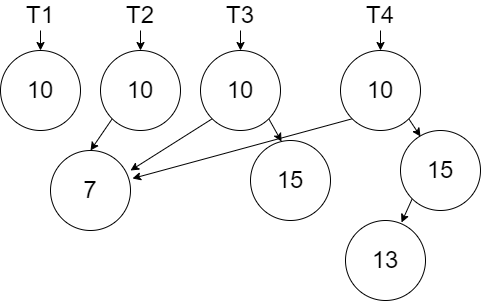

The diagram above was exported from draw.io. Its source (the exported page's mxGraphModel, read from the mxfile embedded in the PNG):
<mxGraphModel dx="1422" dy="865" grid="1" gridSize="10" guides="1" tooltips="1" connect="1" arrows="1" fold="1" page="1" pageScale="1" pageWidth="850" pageHeight="1100" math="0" shadow="0">
  <root>
    <mxCell id="0" />
    <mxCell id="1" parent="0" />
    <mxCell id="BHugxAxkhT6bDsKQ8gAe-1" value="&lt;font style=&quot;font-size: 24px&quot;&gt;10&lt;/font&gt;" style="ellipse;whiteSpace=wrap;html=1;aspect=fixed;" vertex="1" parent="1">
      <mxGeometry x="40" y="80" width="80" height="80" as="geometry" />
    </mxCell>
    <mxCell id="BHugxAxkhT6bDsKQ8gAe-3" style="edgeStyle=orthogonalEdgeStyle;rounded=0;orthogonalLoop=1;jettySize=auto;html=1;exitX=0.5;exitY=1;exitDx=0;exitDy=0;entryX=0.5;entryY=0;entryDx=0;entryDy=0;fontSize=24;" edge="1" parent="1" source="BHugxAxkhT6bDsKQ8gAe-2" target="BHugxAxkhT6bDsKQ8gAe-1">
      <mxGeometry relative="1" as="geometry" />
    </mxCell>
    <mxCell id="BHugxAxkhT6bDsKQ8gAe-2" value="T1" style="text;html=1;strokeColor=none;fillColor=none;align=center;verticalAlign=middle;whiteSpace=wrap;rounded=0;fontSize=24;" vertex="1" parent="1">
      <mxGeometry x="50" y="30" width="60" height="30" as="geometry" />
    </mxCell>
    <mxCell id="BHugxAxkhT6bDsKQ8gAe-10" style="edgeStyle=none;rounded=0;orthogonalLoop=1;jettySize=auto;html=1;exitX=0;exitY=1;exitDx=0;exitDy=0;entryX=0.5;entryY=0;entryDx=0;entryDy=0;fontSize=24;" edge="1" parent="1" source="BHugxAxkhT6bDsKQ8gAe-4" target="BHugxAxkhT6bDsKQ8gAe-7">
      <mxGeometry relative="1" as="geometry" />
    </mxCell>
    <mxCell id="BHugxAxkhT6bDsKQ8gAe-4" value="&lt;font style=&quot;font-size: 24px&quot;&gt;10&lt;/font&gt;" style="ellipse;whiteSpace=wrap;html=1;aspect=fixed;" vertex="1" parent="1">
      <mxGeometry x="140" y="80" width="80" height="80" as="geometry" />
    </mxCell>
    <mxCell id="BHugxAxkhT6bDsKQ8gAe-5" style="edgeStyle=orthogonalEdgeStyle;rounded=0;orthogonalLoop=1;jettySize=auto;html=1;exitX=0.5;exitY=1;exitDx=0;exitDy=0;entryX=0.5;entryY=0;entryDx=0;entryDy=0;fontSize=24;" edge="1" parent="1" source="BHugxAxkhT6bDsKQ8gAe-6" target="BHugxAxkhT6bDsKQ8gAe-4">
      <mxGeometry relative="1" as="geometry" />
    </mxCell>
    <mxCell id="BHugxAxkhT6bDsKQ8gAe-6" value="T2" style="text;html=1;strokeColor=none;fillColor=none;align=center;verticalAlign=middle;whiteSpace=wrap;rounded=0;fontSize=24;" vertex="1" parent="1">
      <mxGeometry x="150" y="30" width="60" height="30" as="geometry" />
    </mxCell>
    <mxCell id="BHugxAxkhT6bDsKQ8gAe-7" value="&lt;font style=&quot;font-size: 24px&quot;&gt;7&lt;/font&gt;" style="ellipse;whiteSpace=wrap;html=1;aspect=fixed;" vertex="1" parent="1">
      <mxGeometry x="90" y="180" width="80" height="80" as="geometry" />
    </mxCell>
    <mxCell id="BHugxAxkhT6bDsKQ8gAe-14" style="edgeStyle=none;rounded=0;orthogonalLoop=1;jettySize=auto;html=1;exitX=0;exitY=1;exitDx=0;exitDy=0;entryX=1;entryY=0.25;entryDx=0;entryDy=0;entryPerimeter=0;fontSize=24;" edge="1" parent="1" source="BHugxAxkhT6bDsKQ8gAe-11" target="BHugxAxkhT6bDsKQ8gAe-7">
      <mxGeometry relative="1" as="geometry" />
    </mxCell>
    <mxCell id="BHugxAxkhT6bDsKQ8gAe-16" style="edgeStyle=none;rounded=0;orthogonalLoop=1;jettySize=auto;html=1;exitX=1;exitY=1;exitDx=0;exitDy=0;entryX=0.388;entryY=0.013;entryDx=0;entryDy=0;entryPerimeter=0;fontSize=24;" edge="1" parent="1" source="BHugxAxkhT6bDsKQ8gAe-11" target="BHugxAxkhT6bDsKQ8gAe-15">
      <mxGeometry relative="1" as="geometry" />
    </mxCell>
    <mxCell id="BHugxAxkhT6bDsKQ8gAe-11" value="&lt;font style=&quot;font-size: 24px&quot;&gt;10&lt;/font&gt;" style="ellipse;whiteSpace=wrap;html=1;aspect=fixed;" vertex="1" parent="1">
      <mxGeometry x="240" y="80" width="80" height="80" as="geometry" />
    </mxCell>
    <mxCell id="BHugxAxkhT6bDsKQ8gAe-13" value="" style="edgeStyle=none;rounded=0;orthogonalLoop=1;jettySize=auto;html=1;fontSize=24;" edge="1" parent="1" source="BHugxAxkhT6bDsKQ8gAe-12" target="BHugxAxkhT6bDsKQ8gAe-11">
      <mxGeometry relative="1" as="geometry" />
    </mxCell>
    <mxCell id="BHugxAxkhT6bDsKQ8gAe-12" value="T3" style="text;html=1;strokeColor=none;fillColor=none;align=center;verticalAlign=middle;whiteSpace=wrap;rounded=0;fontSize=24;" vertex="1" parent="1">
      <mxGeometry x="250" y="30" width="60" height="30" as="geometry" />
    </mxCell>
    <mxCell id="BHugxAxkhT6bDsKQ8gAe-15" value="&lt;font style=&quot;font-size: 24px&quot;&gt;15&lt;/font&gt;" style="ellipse;whiteSpace=wrap;html=1;aspect=fixed;" vertex="1" parent="1">
      <mxGeometry x="290" y="170" width="80" height="80" as="geometry" />
    </mxCell>
    <mxCell id="BHugxAxkhT6bDsKQ8gAe-20" style="edgeStyle=none;rounded=0;orthogonalLoop=1;jettySize=auto;html=1;exitX=0;exitY=1;exitDx=0;exitDy=0;entryX=1.025;entryY=0.35;entryDx=0;entryDy=0;entryPerimeter=0;fontSize=24;" edge="1" parent="1" source="BHugxAxkhT6bDsKQ8gAe-17" target="BHugxAxkhT6bDsKQ8gAe-7">
      <mxGeometry relative="1" as="geometry" />
    </mxCell>
    <mxCell id="BHugxAxkhT6bDsKQ8gAe-23" style="edgeStyle=none;rounded=0;orthogonalLoop=1;jettySize=auto;html=1;exitX=1;exitY=1;exitDx=0;exitDy=0;entryX=0.25;entryY=0.075;entryDx=0;entryDy=0;entryPerimeter=0;fontSize=24;" edge="1" parent="1" source="BHugxAxkhT6bDsKQ8gAe-17" target="BHugxAxkhT6bDsKQ8gAe-21">
      <mxGeometry relative="1" as="geometry" />
    </mxCell>
    <mxCell id="BHugxAxkhT6bDsKQ8gAe-17" value="&lt;font style=&quot;font-size: 24px&quot;&gt;10&lt;/font&gt;" style="ellipse;whiteSpace=wrap;html=1;aspect=fixed;" vertex="1" parent="1">
      <mxGeometry x="380" y="80" width="80" height="80" as="geometry" />
    </mxCell>
    <mxCell id="BHugxAxkhT6bDsKQ8gAe-18" value="" style="edgeStyle=none;rounded=0;orthogonalLoop=1;jettySize=auto;html=1;fontSize=24;" edge="1" parent="1" source="BHugxAxkhT6bDsKQ8gAe-19" target="BHugxAxkhT6bDsKQ8gAe-17">
      <mxGeometry relative="1" as="geometry" />
    </mxCell>
    <mxCell id="BHugxAxkhT6bDsKQ8gAe-19" value="T4" style="text;html=1;strokeColor=none;fillColor=none;align=center;verticalAlign=middle;whiteSpace=wrap;rounded=0;fontSize=24;" vertex="1" parent="1">
      <mxGeometry x="390" y="30" width="60" height="30" as="geometry" />
    </mxCell>
    <mxCell id="BHugxAxkhT6bDsKQ8gAe-24" style="edgeStyle=none;rounded=0;orthogonalLoop=1;jettySize=auto;html=1;exitX=0;exitY=1;exitDx=0;exitDy=0;entryX=0.7;entryY=0.025;entryDx=0;entryDy=0;entryPerimeter=0;fontSize=24;" edge="1" parent="1" source="BHugxAxkhT6bDsKQ8gAe-21" target="BHugxAxkhT6bDsKQ8gAe-22">
      <mxGeometry relative="1" as="geometry" />
    </mxCell>
    <mxCell id="BHugxAxkhT6bDsKQ8gAe-21" value="&lt;font style=&quot;font-size: 24px&quot;&gt;15&lt;/font&gt;" style="ellipse;whiteSpace=wrap;html=1;aspect=fixed;" vertex="1" parent="1">
      <mxGeometry x="440" y="160" width="80" height="80" as="geometry" />
    </mxCell>
    <mxCell id="BHugxAxkhT6bDsKQ8gAe-22" value="&lt;font style=&quot;font-size: 24px&quot;&gt;13&lt;/font&gt;" style="ellipse;whiteSpace=wrap;html=1;aspect=fixed;" vertex="1" parent="1">
      <mxGeometry x="385" y="250" width="80" height="80" as="geometry" />
    </mxCell>
  </root>
</mxGraphModel>